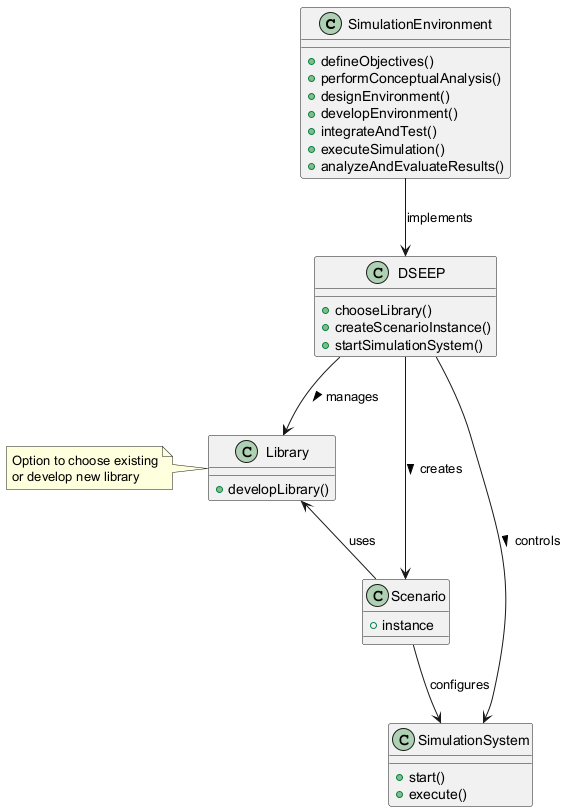

The diagram above was rendered by PlantUML. Its source (embedded in the PNG):
@startuml
class SimulationEnvironment {
  +defineObjectives()
  +performConceptualAnalysis()
  +designEnvironment()
  +developEnvironment()
  +integrateAndTest()
  +executeSimulation()
  +analyzeAndEvaluateResults()
}

class DSEEP {
  +chooseLibrary()
  +createScenarioInstance()
  +startSimulationSystem()
}

class Library {
  +developLibrary()
}

class Scenario {
  +instance
}

class SimulationSystem {
  +start()
  +execute()
}

DSEEP --> Library : manages >
DSEEP --> Scenario : creates >
DSEEP --> SimulationSystem : controls >
Library <-- Scenario : uses
Scenario --> SimulationSystem : configures
SimulationEnvironment --> DSEEP : implements

note left of Library
  Option to choose existing
  or develop new library
end note
@enduml